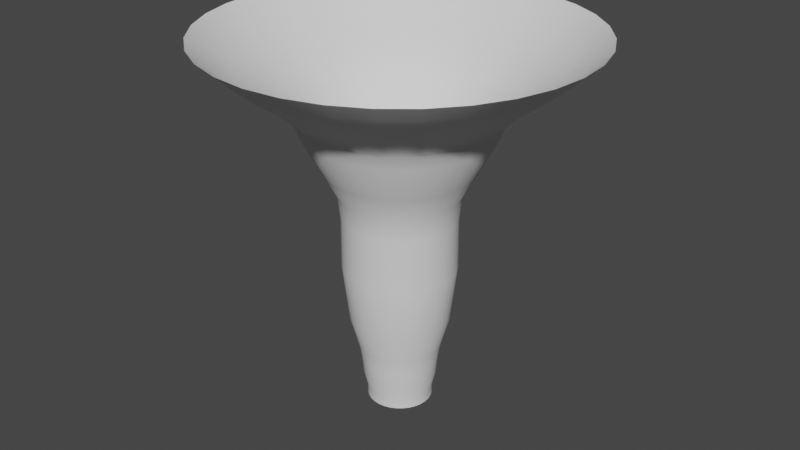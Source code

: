 # Source: ms_tornado02.blend  (saved by Blender 3.3.6; exported with 4.5.12 LTS)
import bpy
from mathutils import Matrix  # noqa: F401  (used for matrix-valued properties, if any)

bpy.ops.wm.read_factory_settings(use_empty=True)
scene = bpy.context.scene
scene.name = 'Scene'

# ---- world
world_world = bpy.data.worlds.new('World'); scene.world = world_world
world_world.use_nodes = True; world_world.node_tree.nodes.clear()
_N = world_world.node_tree.nodes; _L = world_world.node_tree.links
n0 = _N.new('ShaderNodeOutputWorld'); n0.name = 'World Output'; n0.location = (300, 300)
n1 = _N.new('ShaderNodeBackground'); n1.name = 'Background'; n1.location = (10, 300)
n1.inputs[0].default_value = (0.05088, 0.05088, 0.05088, 1.0)
_L.new(n1.outputs[0], n0.inputs[0])
n0.is_active_output = True
world_world.color = (0.05088, 0.05088, 0.05088)
world_world.use_sun_shadow = False
world_world.sun_shadow_jitter_overblur = 0.0

# ---- meshes
me_cylinder = bpy.data.meshes.new('Cylinder')
me_cylinder.from_pydata([(-2.273e-09, 0.6095, 0.0), (-1.759e-08, 3.464, 7.031), (0.1189, 0.5978, 0.0), (0.6757, 3.397, 7.031), (0.2333, 0.5631, 0.0), (1.326, 3.2, 7.031), (0.3386, 0.5068, 0.0), (1.924, 2.88, 7.031), (0.431, 0.431, 0.0), (2.449, 2.449, 7.031), (0.5068, 0.3386, 0.0), (2.88, 1.924, 7.031), (0.5631, 0.2333, 0.0), (3.2, 1.326, 7.031), (0.5978, 0.1189, 0.0), (3.397, 0.6757, 7.031), (0.6095, 2.961e-08, 0.0), (3.464, -2.925e-08, 7.031), (0.5978, -0.1189, 0.0), (3.397, -0.6757, 7.031), (0.5631, -0.2333, 0.0), (3.2, -1.326, 7.031), (0.5068, -0.3386, 0.0), (2.88, -1.924, 7.031), (0.431, -0.431, 0.0), (2.449, -2.449, 7.031), (0.3386, -0.5068, 0.0), (1.924, -2.88, 7.031), (0.2333, -0.5631, 0.0), (1.326, -3.2, 7.031), (0.1189, -0.5978, 0.0), (0.6757, -3.397, 7.031), (-2.273e-09, -0.6095, 0.0), (-1.759e-08, -3.464, 7.031), (-0.1189, -0.5978, 0.0), (-0.6757, -3.397, 7.031), (-0.2333, -0.5631, 0.0), (-1.326, -3.2, 7.031), (-0.3386, -0.5068, 0.0), (-1.924, -2.88, 7.031), (-0.431, -0.431, 0.0), (-2.449, -2.449, 7.031), (-0.5068, -0.3386, 0.0), (-2.88, -1.924, 7.031), (-0.5631, -0.2333, 0.0), (-3.2, -1.326, 7.031), (-0.5978, -0.1189, 0.0), (-3.397, -0.6757, 7.031), (-0.6095, 2.961e-08, 0.0), (-3.464, -1.299e-08, 7.031), (-0.5978, 0.1189, 0.0), (-3.397, 0.6757, 7.031), (-0.5631, 0.2333, 0.0), (-3.2, 1.326, 7.031), (-0.5068, 0.3386, 0.0), (-2.88, 1.924, 7.031), (-0.431, 0.431, 0.0), (-2.449, 2.449, 7.031), (-0.3386, 0.5068, 0.0), (-1.924, 2.88, 7.031), (-0.2333, 0.5631, 0.0), (-1.326, 3.2, 7.031), (-0.1189, 0.5978, 0.0), (-0.6757, 3.397, 7.031), (1.048e-08, 1.046, 3.711), (0.2042, 1.026, 3.711), (0.4005, 0.9668, 3.711), (0.5814, 0.8701, 3.711), (0.74, 0.74, 3.711), (0.8701, 0.5814, 3.711), (0.9668, 0.4005, 3.711), (1.026, 0.2042, 3.711), (1.046, 6.584e-09, 3.711), (1.026, -0.2042, 3.711), (0.9668, -0.4005, 3.711), (0.8701, -0.5814, 3.711), (0.74, -0.74, 3.711), (0.5814, -0.8701, 3.711), (0.4005, -0.9668, 3.711), (0.2042, -1.026, 3.711), (1.048e-08, -1.046, 3.711), (-0.2042, -1.026, 3.711), (-0.4005, -0.9668, 3.711), (-0.5814, -0.8701, 3.711), (-0.74, -0.74, 3.711), (-0.8701, -0.5814, 3.711), (-0.9668, -0.4005, 3.711), (-1.026, -0.2042, 3.711), (-1.046, 6.584e-09, 3.711), (-1.026, 0.2042, 3.711), (-0.9668, 0.4005, 3.711), (-0.8701, 0.5814, 3.711), (-0.74, 0.74, 3.711), (-0.5814, 0.8701, 3.711), (-0.4005, 0.9668, 3.711), (-0.2042, 1.026, 3.711), (-4.949e-09, 2.094, 5.895), (0.4086, 2.054, 5.895), (0.8015, 1.935, 5.895), (1.164, 1.741, 5.895), (1.481, 1.481, 5.895), (1.741, 1.164, 5.895), (1.935, 0.8015, 5.895), (2.054, 0.4086, 5.895), (2.094, -1.041e-08, 5.895), (2.054, -0.4086, 5.895), (1.935, -0.8015, 5.895), (1.741, -1.164, 5.895), (1.481, -1.481, 5.895), (1.164, -1.741, 5.895), (0.8015, -1.935, 5.895), (0.4086, -2.054, 5.895), (-4.949e-09, -2.094, 5.895), (-0.4086, -2.054, 5.895), (-0.8015, -1.935, 5.895), (-1.164, -1.741, 5.895), (-1.481, -1.481, 5.895), (-1.741, -1.164, 5.895), (-1.935, -0.8015, 5.895), (-2.054, -0.4086, 5.895), (-2.094, -3.538e-09, 5.895), (-2.054, 0.4086, 5.895), (-1.935, 0.8015, 5.895), (-1.741, 1.164, 5.895), (-1.481, 1.481, 5.895), (-1.164, 1.741, 5.895), (-0.8015, 1.935, 5.895), (-0.4086, 2.054, 5.895), (-2.805e-09, 2.749, 6.409), (0.5364, 2.696, 6.409), (1.052, 2.54, 6.409), (1.527, 2.286, 6.409), (1.944, 1.944, 6.409), (2.286, 1.527, 6.409), (2.54, 1.052, 6.409), (2.696, 0.5364, 6.409), (2.749, -5.009e-08, 6.409), (2.696, -0.5364, 6.409), (2.54, -1.052, 6.409), (2.286, -1.527, 6.409), (1.944, -1.944, 6.409), (1.527, -2.286, 6.409), (1.052, -2.54, 6.409), (0.5364, -2.696, 6.409), (-2.805e-09, -2.749, 6.409), (-0.5364, -2.696, 6.409), (-1.052, -2.54, 6.409), (-1.527, -2.286, 6.409), (-1.944, -1.944, 6.409), (-2.286, -1.527, 6.409), (-2.54, -1.052, 6.409), (-2.696, -0.5364, 6.409), (-2.749, -9.113e-09, 6.409), (-2.696, 0.5364, 6.409), (-2.54, 1.052, 6.409), (-2.286, 1.527, 6.409), (-1.944, 1.944, 6.409), (-1.527, 2.286, 6.409), (-1.052, 2.54, 6.409), (-0.5364, 2.696, 6.409), (0.2642, 1.328, 4.641), (0.5183, 1.251, 4.641), (0.7525, 1.126, 4.641), (0.9578, 0.9578, 4.641), (1.126, 0.7525, 4.641), (1.251, 0.5183, 4.641), (1.328, 0.2642, 4.641), (1.354, -2.287e-09, 4.641), (1.328, -0.2642, 4.641), (1.251, -0.5183, 4.641), (1.126, -0.7525, 4.641), (0.9578, -0.9578, 4.641), (0.7525, -1.126, 4.641), (0.5183, -1.251, 4.641), (0.2642, -1.328, 4.641), (-8.753e-09, -1.354, 4.641), (-0.2642, -1.328, 4.641), (-0.5183, -1.251, 4.641), (-0.7525, -1.126, 4.641), (-0.9578, -0.9578, 4.641), (-1.126, -0.7525, 4.641), (-1.251, -0.5183, 4.641), (-1.328, -0.2642, 4.641), (-1.354, -2.287e-09, 4.641), (-1.328, 0.2642, 4.641), (-1.251, 0.5183, 4.641), (-1.126, 0.7525, 4.641), (-0.9578, 0.9578, 4.641), (-0.7525, 1.126, 4.641), (-0.5183, 1.251, 4.641), (-0.2642, 1.328, 4.641), (-8.753e-09, 1.354, 4.641), (-7.836e-09, 1.722, 5.348), (0.3359, 1.689, 5.348), (0.6589, 1.591, 5.348), (0.9565, 1.432, 5.348), (1.217, 1.217, 5.348), (1.432, 0.9565, 5.348), (1.591, 0.6589, 5.348), (1.689, 0.3359, 5.348), (1.722, -5.89e-09, 5.348), (1.689, -0.3359, 5.348), (1.591, -0.6589, 5.348), (1.432, -0.9565, 5.348), (1.217, -1.217, 5.348), (0.9565, -1.432, 5.348), (0.6589, -1.591, 5.348), (0.3359, -1.689, 5.348), (-7.836e-09, -1.722, 5.348), (-0.3359, -1.689, 5.348), (-0.6589, -1.591, 5.348), (-0.9565, -1.432, 5.348), (-1.217, -1.217, 5.348), (-1.432, -0.9565, 5.348), (-1.591, -0.6589, 5.348), (-1.689, -0.3359, 5.348), (-1.722, -5.89e-09, 5.348), (-1.689, 0.3359, 5.348), (-1.591, 0.6589, 5.348), (-1.432, 0.9565, 5.348), (-1.217, 1.217, 5.348), (-0.9565, 1.432, 5.348), (-0.6589, 1.591, 5.348), (-0.3359, 1.689, 5.348), (0.1337, 0.672, 0.5097), (0.2622, 0.633, 0.5097), (0.3806, 0.5697, 0.5097), (0.4845, 0.4845, 0.5097), (0.5697, 0.3806, 0.5097), (0.633, 0.2622, 0.5097), (0.672, 0.1337, 0.5097), (0.6851, 1.072e-08, 0.5097), (0.672, -0.1337, 0.5097), (0.633, -0.2622, 0.5097), (0.5697, -0.3806, 0.5097), (0.4845, -0.4845, 0.5097), (0.3806, -0.5697, 0.5097), (0.2622, -0.633, 0.5097), (0.1337, -0.672, 0.5097), (-3.434e-09, -0.6851, 0.5097), (-0.1337, -0.672, 0.5097), (-0.2622, -0.633, 0.5097), (-0.3806, -0.5697, 0.5097), (-0.4845, -0.4845, 0.5097), (-0.5697, -0.3806, 0.5097), (-0.633, -0.2622, 0.5097), (-0.672, -0.1337, 0.5097), (-0.6851, 1.072e-08, 0.5097), (-0.672, 0.1337, 0.5097), (-0.633, 0.2622, 0.5097), (-0.5697, 0.3806, 0.5097), (-0.4845, 0.4845, 0.5097), (-0.3806, 0.5697, 0.5097), (-0.2622, 0.633, 0.5097), (-0.1337, 0.672, 0.5097), (-3.434e-09, 0.6851, 0.5097), (8.175e-10, 0.9284, 1.707), (0.1811, 0.9106, 1.707), (0.3553, 0.8577, 1.707), (0.5158, 0.7719, 1.707), (0.6565, 0.6565, 1.707), (0.7719, 0.5158, 1.707), (0.8577, 0.3553, 1.707), (0.9106, 0.1811, 1.707), (0.9284, -3.836e-09, 1.707), (0.9106, -0.1811, 1.707), (0.8577, -0.3553, 1.707), (0.7719, -0.5158, 1.707), (0.6565, -0.6565, 1.707), (0.5158, -0.7719, 1.707), (0.3553, -0.8577, 1.707), (0.1811, -0.9106, 1.707), (8.175e-10, -0.9284, 1.707), (-0.1811, -0.9106, 1.707), (-0.3553, -0.8577, 1.707), (-0.5158, -0.7719, 1.707), (-0.6565, -0.6565, 1.707), (-0.7719, -0.5158, 1.707), (-0.8577, -0.3553, 1.707), (-0.9106, -0.1811, 1.707), (-0.9284, -3.836e-09, 1.707), (-0.9106, 0.1811, 1.707), (-0.8577, 0.3553, 1.707), (-0.7719, 0.5158, 1.707), (-0.6565, 0.6565, 1.707), (-0.5158, 0.7719, 1.707), (-0.3553, 0.8577, 1.707), (-0.1811, 0.9106, 1.707), (0.1492, 0.7501, 1.112), (0.2927, 0.7066, 1.112), (0.4249, 0.6359, 1.112), (0.5408, 0.5408, 1.112), (0.6359, 0.4249, 1.112), (0.7066, 0.2927, 1.112), (0.7501, 0.1492, 1.112), (0.7648, -1.901e-09, 1.112), (0.7501, -0.1492, 1.112), (0.7066, -0.2927, 1.112), (0.6359, -0.4249, 1.112), (0.5408, -0.5408, 1.112), (0.4249, -0.6359, 1.112), (0.2927, -0.7066, 1.112), (0.1492, -0.7501, 1.112), (-1.212e-09, -0.7648, 1.112), (-0.1492, -0.7501, 1.112), (-0.2927, -0.7066, 1.112), (-0.4249, -0.6359, 1.112), (-0.5408, -0.5408, 1.112), (-0.6359, -0.4249, 1.112), (-0.7066, -0.2927, 1.112), (-0.7501, -0.1492, 1.112), (-0.7648, -1.901e-09, 1.112), (-0.7501, 0.1492, 1.112), (-0.7066, 0.2927, 1.112), (-0.6359, 0.4249, 1.112), (-0.5408, 0.5408, 1.112), (-0.4249, 0.6359, 1.112), (-0.2927, 0.7066, 1.112), (-0.1492, 0.7501, 1.112), (-1.212e-09, 0.7648, 1.112), (1.011e-08, 1.046, 2.729), (0.2041, 1.026, 2.729), (0.4004, 0.9666, 2.729), (0.5812, 0.8699, 2.729), (0.7398, 0.7398, 2.729), (0.8699, 0.5812, 2.729), (0.9666, 0.4004, 2.729), (1.026, 0.2041, 2.729), (1.046, -6.778e-11, 2.729), (1.026, -0.2041, 2.729), (0.9666, -0.4004, 2.729), (0.8699, -0.5812, 2.729), (0.7398, -0.7398, 2.729), (0.5812, -0.8699, 2.729), (0.4004, -0.9666, 2.729), (0.2041, -1.026, 2.729), (1.011e-08, -1.046, 2.729), (-0.2041, -1.026, 2.729), (-0.4004, -0.9666, 2.729), (-0.5812, -0.8699, 2.729), (-0.7398, -0.7398, 2.729), (-0.8699, -0.5812, 2.729), (-0.9666, -0.4004, 2.729), (-1.026, -0.2041, 2.729), (-1.046, -6.778e-11, 2.729), (-1.026, 0.2041, 2.729), (-0.9666, 0.4004, 2.729), (-0.8699, 0.5812, 2.729), (-0.7398, 0.7398, 2.729), (-0.5812, 0.8699, 2.729), (-0.4004, 0.9666, 2.729), (-0.2041, 1.026, 2.729), (0.119, 0.5981, 0.1906), (0.2334, 0.5634, 0.1906), (0.3388, 0.5071, 0.1906), (0.4312, 0.4312, 0.1906), (0.5071, 0.3388, 0.1906), (0.5634, 0.2334, 0.1906), (0.5981, 0.119, 0.1906), (0.6098, 2.327e-08, 0.1906), (0.5981, -0.119, 0.1906), (0.5634, -0.2334, 0.1906), (0.5071, -0.3388, 0.1906), (0.4312, -0.4312, 0.1906), (0.3388, -0.5071, 0.1906), (0.2334, -0.5634, 0.1906), (0.119, -0.5981, 0.1906), (-2.532e-09, -0.6098, 0.1906), (-0.119, -0.5981, 0.1906), (-0.2334, -0.5634, 0.1906), (-0.3388, -0.5071, 0.1906), (-0.4312, -0.4312, 0.1906), (-0.5071, -0.3388, 0.1906), (-0.5634, -0.2334, 0.1906), (-0.5981, -0.119, 0.1906), (-0.6098, 2.327e-08, 0.1906), (-0.5981, 0.119, 0.1906), (-0.5634, 0.2334, 0.1906), (-0.5071, 0.3388, 0.1906), (-0.4312, 0.4312, 0.1906), (-0.3388, 0.5071, 0.1906), (-0.2334, 0.5634, 0.1906), (-0.119, 0.5981, 0.1906), (-2.532e-09, 0.6098, 0.1906), (0.1397, 0.7024, 0.8312), (0.274, 0.6616, 0.8312), (0.3979, 0.5954, 0.8312), (0.5064, 0.5064, 0.8312), (0.5954, 0.3979, 0.8312), (0.6616, 0.274, 0.8312), (0.7024, 0.1397, 0.8312), (0.7161, 2.109e-09, 0.8312), (0.7024, -0.1397, 0.8312), (0.6616, -0.274, 0.8312), (0.5954, -0.3979, 0.8312), (0.5064, -0.5064, 0.8312), (0.3979, -0.5954, 0.8312), (0.274, -0.6616, 0.8312), (0.1397, -0.7024, 0.8312), (-4.603e-09, -0.7161, 0.8312), (-0.1397, -0.7024, 0.8312), (-0.274, -0.6616, 0.8312), (-0.3979, -0.5954, 0.8312), (-0.5064, -0.5064, 0.8312), (-0.5954, -0.3979, 0.8312), (-0.6616, -0.274, 0.8312), (-0.7024, -0.1397, 0.8312), (-0.7161, 2.109e-09, 0.8312), (-0.7024, 0.1397, 0.8312), (-0.6616, 0.274, 0.8312), (-0.5954, 0.3979, 0.8312), (-0.5064, 0.5064, 0.8312), (-0.3979, 0.5954, 0.8312), (-0.274, 0.6616, 0.8312), (-0.1397, 0.7024, 0.8312), (-4.603e-09, 0.7161, 0.8312), (0.2187, 1.099, 4.199), (0.429, 1.036, 4.199), (0.6228, 0.9321, 4.199), (0.7927, 0.7927, 4.199), (0.9321, 0.6228, 4.199), (1.036, 0.429, 4.199), (1.099, 0.2187, 4.199), (1.121, 4.739e-09, 4.199), (1.099, -0.2187, 4.199), (1.036, -0.429, 4.199), (0.9321, -0.6228, 4.199), (0.7927, -0.7927, 4.199), (0.6228, -0.9321, 4.199), (0.429, -1.036, 4.199), (0.2187, -1.099, 4.199), (5.394e-10, -1.121, 4.199), (-0.2187, -1.099, 4.199), (-0.429, -1.036, 4.199), (-0.6228, -0.9321, 4.199), (-0.7927, -0.7927, 4.199), (-0.9321, -0.6228, 4.199), (-1.036, -0.429, 4.199), (-1.099, -0.2187, 4.199), (-1.121, 4.739e-09, 4.199), (-1.099, 0.2187, 4.199), (-1.036, 0.429, 4.199), (-0.9321, 0.6228, 4.199), (-0.7927, 0.7927, 4.199), (-0.6228, 0.9321, 4.199), (-0.429, 1.036, 4.199), (-0.2187, 1.099, 4.199), (5.394e-10, 1.121, 4.199), (-6.52e-09, 1.826, 5.644), (0.3562, 1.791, 5.644), (0.6988, 1.687, 5.644), (1.014, 1.518, 5.644), (1.291, 1.291, 5.644), (1.518, 1.014, 5.644), (1.687, 0.6988, 5.644), (1.791, 0.3562, 5.644), (1.826, -7.034e-09, 5.644), (1.791, -0.3562, 5.644), (1.687, -0.6988, 5.644), (1.518, -1.014, 5.644), (1.291, -1.291, 5.644), (1.014, -1.518, 5.644), (0.6988, -1.687, 5.644), (0.3562, -1.791, 5.644), (-6.52e-09, -1.826, 5.644), (-0.3562, -1.791, 5.644), (-0.6988, -1.687, 5.644), (-1.014, -1.518, 5.644), (-1.291, -1.291, 5.644), (-1.518, -1.014, 5.644), (-1.687, -0.6988, 5.644), (-1.791, -0.3562, 5.644), (-1.826, -7.034e-09, 5.644), (-1.791, 0.3562, 5.644), (-1.687, 0.6988, 5.644), (-1.518, 1.014, 5.644), (-1.291, 1.291, 5.644), (-1.014, 1.518, 5.644), (-0.6988, 1.687, 5.644), (-0.3562, 1.791, 5.644), (0.4571, 2.298, 6.124), (0.8965, 2.164, 6.124), (1.302, 1.948, 6.124), (1.657, 1.657, 6.124), (1.948, 1.302, 6.124), (2.164, 0.8965, 6.124), (2.298, 0.4571, 6.124), (2.343, -2.912e-08, 6.124), (2.298, -0.4571, 6.124), (2.164, -0.8965, 6.124), (1.948, -1.302, 6.124), (1.657, -1.657, 6.124), (1.302, -1.948, 6.124), (0.8965, -2.164, 6.124), (0.4571, -2.298, 6.124), (-3.043e-09, -2.343, 6.124), (-0.4571, -2.298, 6.124), (-0.8965, -2.164, 6.124), (-1.302, -1.948, 6.124), (-1.657, -1.657, 6.124), (-1.948, -1.302, 6.124), (-2.164, -0.8965, 6.124), (-2.298, -0.4571, 6.124), (-2.343, -6.133e-09, 6.124), (-2.298, 0.4571, 6.124), (-2.164, 0.8965, 6.124), (-1.948, 1.302, 6.124), (-1.657, 1.657, 6.124), (-1.302, 1.948, 6.124), (-0.8965, 2.164, 6.124), (-0.4571, 2.298, 6.124), (-3.043e-09, 2.343, 6.124), (-8.069e-09, 3.131, 6.726), (0.6109, 3.071, 6.726), (1.198, 2.893, 6.726), (1.74, 2.603, 6.726), (2.214, 2.214, 6.726), (2.603, 1.74, 6.726), (2.893, 1.198, 6.726), (3.071, 0.6109, 6.726), (3.131, -5.325e-08, 6.726), (3.071, -0.6109, 6.726), (2.893, -1.198, 6.726), (2.603, -1.74, 6.726), (2.214, -2.214, 6.726), (1.74, -2.603, 6.726), (1.198, -2.893, 6.726), (0.6109, -3.071, 6.726), (-8.069e-09, -3.131, 6.726), (-0.6109, -3.071, 6.726), (-1.198, -2.893, 6.726), (-1.74, -2.603, 6.726), (-2.214, -2.214, 6.726), (-2.603, -1.74, 6.726), (-2.893, -1.198, 6.726), (-3.071, -0.6109, 6.726), (-3.131, -1.068e-08, 6.726), (-3.071, 0.6109, 6.726), (-2.893, 1.198, 6.726), (-2.603, 1.74, 6.726), (-2.214, 2.214, 6.726), (-1.74, 2.603, 6.726), (-1.198, 2.893, 6.726), (-0.6109, 3.071, 6.726)], [], [(512, 1, 3, 513), (513, 3, 5, 514), (514, 5, 7, 515), (515, 7, 9, 516), (516, 9, 11, 517), (517, 11, 13, 518), (518, 13, 15, 519), (519, 15, 17, 520), (520, 17, 19, 521), (521, 19, 21, 522), (522, 21, 23, 523), (523, 23, 25, 524), (524, 25, 27, 525), (525, 27, 29, 526), (526, 29, 31, 527), (527, 31, 33, 528), (528, 33, 35, 529), (529, 35, 37, 530), (530, 37, 39, 531), (531, 39, 41, 532), (532, 41, 43, 533), (533, 43, 45, 534), (534, 45, 47, 535), (535, 47, 49, 536), (536, 49, 51, 537), (537, 51, 53, 538), (538, 53, 55, 539), (539, 55, 57, 540), (540, 57, 59, 541), (541, 59, 61, 542), (542, 61, 63, 543), (543, 63, 1, 512), (351, 95, 64, 320), (350, 94, 95, 351), (349, 93, 94, 350), (348, 92, 93, 349), (347, 91, 92, 348), (346, 90, 91, 347), (345, 89, 90, 346), (344, 88, 89, 345), (343, 87, 88, 344), (342, 86, 87, 343), (341, 85, 86, 342), (340, 84, 85, 341), (339, 83, 84, 340), (338, 82, 83, 339), (337, 81, 82, 338), (336, 80, 81, 337), (335, 79, 80, 336), (334, 78, 79, 335), (333, 77, 78, 334), (332, 76, 77, 333), (331, 75, 76, 332), (330, 74, 75, 331), (329, 73, 74, 330), (328, 72, 73, 329), (327, 71, 72, 328), (326, 70, 71, 327), (325, 69, 70, 326), (324, 68, 69, 325), (323, 67, 68, 324), (322, 66, 67, 323), (321, 65, 66, 322), (320, 64, 65, 321), (479, 127, 96, 448), (478, 126, 127, 479), (477, 125, 126, 478), (476, 124, 125, 477), (475, 123, 124, 476), (474, 122, 123, 475), (473, 121, 122, 474), (472, 120, 121, 473), (471, 119, 120, 472), (470, 118, 119, 471), (469, 117, 118, 470), (468, 116, 117, 469), (467, 115, 116, 468), (466, 114, 115, 467), (465, 113, 114, 466), (464, 112, 113, 465), (463, 111, 112, 464), (462, 110, 111, 463), (461, 109, 110, 462), (460, 108, 109, 461), (459, 107, 108, 460), (458, 106, 107, 459), (457, 105, 106, 458), (456, 104, 105, 457), (455, 103, 104, 456), (454, 102, 103, 455), (453, 101, 102, 454), (452, 100, 101, 453), (451, 99, 100, 452), (450, 98, 99, 451), (449, 97, 98, 450), (448, 96, 97, 449), (510, 159, 128, 511), (509, 158, 159, 510), (508, 157, 158, 509), (507, 156, 157, 508), (506, 155, 156, 507), (505, 154, 155, 506), (504, 153, 154, 505), (503, 152, 153, 504), (502, 151, 152, 503), (501, 150, 151, 502), (500, 149, 150, 501), (499, 148, 149, 500), (498, 147, 148, 499), (497, 146, 147, 498), (496, 145, 146, 497), (495, 144, 145, 496), (494, 143, 144, 495), (493, 142, 143, 494), (492, 141, 142, 493), (491, 140, 141, 492), (490, 139, 140, 491), (489, 138, 139, 490), (488, 137, 138, 489), (487, 136, 137, 488), (486, 135, 136, 487), (485, 134, 135, 486), (484, 133, 134, 485), (483, 132, 133, 484), (482, 131, 132, 483), (481, 130, 131, 482), (480, 129, 130, 481), (511, 128, 129, 480), (447, 191, 160, 416), (416, 160, 161, 417), (417, 161, 162, 418), (418, 162, 163, 419), (419, 163, 164, 420), (420, 164, 165, 421), (421, 165, 166, 422), (422, 166, 167, 423), (423, 167, 168, 424), (424, 168, 169, 425), (425, 169, 170, 426), (426, 170, 171, 427), (427, 171, 172, 428), (428, 172, 173, 429), (429, 173, 174, 430), (430, 174, 175, 431), (431, 175, 176, 432), (432, 176, 177, 433), (433, 177, 178, 434), (434, 178, 179, 435), (435, 179, 180, 436), (436, 180, 181, 437), (437, 181, 182, 438), (438, 182, 183, 439), (439, 183, 184, 440), (440, 184, 185, 441), (441, 185, 186, 442), (442, 186, 187, 443), (443, 187, 188, 444), (444, 188, 189, 445), (445, 189, 190, 446), (446, 190, 191, 447), (191, 192, 193, 160), (160, 193, 194, 161), (161, 194, 195, 162), (162, 195, 196, 163), (163, 196, 197, 164), (164, 197, 198, 165), (165, 198, 199, 166), (166, 199, 200, 167), (167, 200, 201, 168), (168, 201, 202, 169), (169, 202, 203, 170), (170, 203, 204, 171), (171, 204, 205, 172), (172, 205, 206, 173), (173, 206, 207, 174), (174, 207, 208, 175), (175, 208, 209, 176), (176, 209, 210, 177), (177, 210, 211, 178), (178, 211, 212, 179), (179, 212, 213, 180), (180, 213, 214, 181), (181, 214, 215, 182), (182, 215, 216, 183), (183, 216, 217, 184), (184, 217, 218, 185), (185, 218, 219, 186), (186, 219, 220, 187), (187, 220, 221, 188), (188, 221, 222, 189), (189, 222, 223, 190), (190, 223, 192, 191), (383, 255, 224, 352), (352, 224, 225, 353), (353, 225, 226, 354), (354, 226, 227, 355), (355, 227, 228, 356), (356, 228, 229, 357), (357, 229, 230, 358), (358, 230, 231, 359), (359, 231, 232, 360), (360, 232, 233, 361), (361, 233, 234, 362), (362, 234, 235, 363), (363, 235, 236, 364), (364, 236, 237, 365), (365, 237, 238, 366), (366, 238, 239, 367), (367, 239, 240, 368), (368, 240, 241, 369), (369, 241, 242, 370), (370, 242, 243, 371), (371, 243, 244, 372), (372, 244, 245, 373), (373, 245, 246, 374), (374, 246, 247, 375), (375, 247, 248, 376), (376, 248, 249, 377), (377, 249, 250, 378), (378, 250, 251, 379), (379, 251, 252, 380), (380, 252, 253, 381), (381, 253, 254, 382), (382, 254, 255, 383), (319, 256, 257, 288), (288, 257, 258, 289), (289, 258, 259, 290), (290, 259, 260, 291), (291, 260, 261, 292), (292, 261, 262, 293), (293, 262, 263, 294), (294, 263, 264, 295), (295, 264, 265, 296), (296, 265, 266, 297), (297, 266, 267, 298), (298, 267, 268, 299), (299, 268, 269, 300), (300, 269, 270, 301), (301, 270, 271, 302), (302, 271, 272, 303), (303, 272, 273, 304), (304, 273, 274, 305), (305, 274, 275, 306), (306, 275, 276, 307), (307, 276, 277, 308), (308, 277, 278, 309), (309, 278, 279, 310), (310, 279, 280, 311), (311, 280, 281, 312), (312, 281, 282, 313), (313, 282, 283, 314), (314, 283, 284, 315), (315, 284, 285, 316), (316, 285, 286, 317), (317, 286, 287, 318), (318, 287, 256, 319), (414, 318, 319, 415), (413, 317, 318, 414), (412, 316, 317, 413), (411, 315, 316, 412), (410, 314, 315, 411), (409, 313, 314, 410), (408, 312, 313, 409), (407, 311, 312, 408), (406, 310, 311, 407), (405, 309, 310, 406), (404, 308, 309, 405), (403, 307, 308, 404), (402, 306, 307, 403), (401, 305, 306, 402), (400, 304, 305, 401), (399, 303, 304, 400), (398, 302, 303, 399), (397, 301, 302, 398), (396, 300, 301, 397), (395, 299, 300, 396), (394, 298, 299, 395), (393, 297, 298, 394), (392, 296, 297, 393), (391, 295, 296, 392), (390, 294, 295, 391), (389, 293, 294, 390), (388, 292, 293, 389), (387, 291, 292, 388), (386, 290, 291, 387), (385, 289, 290, 386), (384, 288, 289, 385), (415, 319, 288, 384), (256, 320, 321, 257), (257, 321, 322, 258), (258, 322, 323, 259), (259, 323, 324, 260), (260, 324, 325, 261), (261, 325, 326, 262), (262, 326, 327, 263), (263, 327, 328, 264), (264, 328, 329, 265), (265, 329, 330, 266), (266, 330, 331, 267), (267, 331, 332, 268), (268, 332, 333, 269), (269, 333, 334, 270), (270, 334, 335, 271), (271, 335, 336, 272), (272, 336, 337, 273), (273, 337, 338, 274), (274, 338, 339, 275), (275, 339, 340, 276), (276, 340, 341, 277), (277, 341, 342, 278), (278, 342, 343, 279), (279, 343, 344, 280), (280, 344, 345, 281), (281, 345, 346, 282), (282, 346, 347, 283), (283, 347, 348, 284), (284, 348, 349, 285), (285, 349, 350, 286), (286, 350, 351, 287), (287, 351, 320, 256), (62, 382, 383, 0), (60, 381, 382, 62), (58, 380, 381, 60), (56, 379, 380, 58), (54, 378, 379, 56), (52, 377, 378, 54), (50, 376, 377, 52), (48, 375, 376, 50), (46, 374, 375, 48), (44, 373, 374, 46), (42, 372, 373, 44), (40, 371, 372, 42), (38, 370, 371, 40), (36, 369, 370, 38), (34, 368, 369, 36), (32, 367, 368, 34), (30, 366, 367, 32), (28, 365, 366, 30), (26, 364, 365, 28), (24, 363, 364, 26), (22, 362, 363, 24), (20, 361, 362, 22), (18, 360, 361, 20), (16, 359, 360, 18), (14, 358, 359, 16), (12, 357, 358, 14), (10, 356, 357, 12), (8, 355, 356, 10), (6, 354, 355, 8), (4, 353, 354, 6), (2, 352, 353, 4), (0, 383, 352, 2), (255, 415, 384, 224), (224, 384, 385, 225), (225, 385, 386, 226), (226, 386, 387, 227), (227, 387, 388, 228), (228, 388, 389, 229), (229, 389, 390, 230), (230, 390, 391, 231), (231, 391, 392, 232), (232, 392, 393, 233), (233, 393, 394, 234), (234, 394, 395, 235), (235, 395, 396, 236), (236, 396, 397, 237), (237, 397, 398, 238), (238, 398, 399, 239), (239, 399, 400, 240), (240, 400, 401, 241), (241, 401, 402, 242), (242, 402, 403, 243), (243, 403, 404, 244), (244, 404, 405, 245), (245, 405, 406, 246), (246, 406, 407, 247), (247, 407, 408, 248), (248, 408, 409, 249), (249, 409, 410, 250), (250, 410, 411, 251), (251, 411, 412, 252), (252, 412, 413, 253), (253, 413, 414, 254), (254, 414, 415, 255), (95, 446, 447, 64), (94, 445, 446, 95), (93, 444, 445, 94), (92, 443, 444, 93), (91, 442, 443, 92), (90, 441, 442, 91), (89, 440, 441, 90), (88, 439, 440, 89), (87, 438, 439, 88), (86, 437, 438, 87), (85, 436, 437, 86), (84, 435, 436, 85), (83, 434, 435, 84), (82, 433, 434, 83), (81, 432, 433, 82), (80, 431, 432, 81), (79, 430, 431, 80), (78, 429, 430, 79), (77, 428, 429, 78), (76, 427, 428, 77), (75, 426, 427, 76), (74, 425, 426, 75), (73, 424, 425, 74), (72, 423, 424, 73), (71, 422, 423, 72), (70, 421, 422, 71), (69, 420, 421, 70), (68, 419, 420, 69), (67, 418, 419, 68), (66, 417, 418, 67), (65, 416, 417, 66), (64, 447, 416, 65), (192, 448, 449, 193), (193, 449, 450, 194), (194, 450, 451, 195), (195, 451, 452, 196), (196, 452, 453, 197), (197, 453, 454, 198), (198, 454, 455, 199), (199, 455, 456, 200), (200, 456, 457, 201), (201, 457, 458, 202), (202, 458, 459, 203), (203, 459, 460, 204), (204, 460, 461, 205), (205, 461, 462, 206), (206, 462, 463, 207), (207, 463, 464, 208), (208, 464, 465, 209), (209, 465, 466, 210), (210, 466, 467, 211), (211, 467, 468, 212), (212, 468, 469, 213), (213, 469, 470, 214), (214, 470, 471, 215), (215, 471, 472, 216), (216, 472, 473, 217), (217, 473, 474, 218), (218, 474, 475, 219), (219, 475, 476, 220), (220, 476, 477, 221), (221, 477, 478, 222), (222, 478, 479, 223), (223, 479, 448, 192), (96, 511, 480, 97), (97, 480, 481, 98), (98, 481, 482, 99), (99, 482, 483, 100), (100, 483, 484, 101), (101, 484, 485, 102), (102, 485, 486, 103), (103, 486, 487, 104), (104, 487, 488, 105), (105, 488, 489, 106), (106, 489, 490, 107), (107, 490, 491, 108), (108, 491, 492, 109), (109, 492, 493, 110), (110, 493, 494, 111), (111, 494, 495, 112), (112, 495, 496, 113), (113, 496, 497, 114), (114, 497, 498, 115), (115, 498, 499, 116), (116, 499, 500, 117), (117, 500, 501, 118), (118, 501, 502, 119), (119, 502, 503, 120), (120, 503, 504, 121), (121, 504, 505, 122), (122, 505, 506, 123), (123, 506, 507, 124), (124, 507, 508, 125), (125, 508, 509, 126), (126, 509, 510, 127), (127, 510, 511, 96), (159, 543, 512, 128), (158, 542, 543, 159), (157, 541, 542, 158), (156, 540, 541, 157), (155, 539, 540, 156), (154, 538, 539, 155), (153, 537, 538, 154), (152, 536, 537, 153), (151, 535, 536, 152), (150, 534, 535, 151), (149, 533, 534, 150), (148, 532, 533, 149), (147, 531, 532, 148), (146, 530, 531, 147), (145, 529, 530, 146), (144, 528, 529, 145), (143, 527, 528, 144), (142, 526, 527, 143), (141, 525, 526, 142), (140, 524, 525, 141), (139, 523, 524, 140), (138, 522, 523, 139), (137, 521, 522, 138), (136, 520, 521, 137), (135, 519, 520, 136), (134, 518, 519, 135), (133, 517, 518, 134), (132, 516, 517, 133), (131, 515, 516, 132), (130, 514, 515, 131), (129, 513, 514, 130), (128, 512, 513, 129)])
me_cylinder.polygons.foreach_set('use_smooth', [True] * 512)
_uv = me_cylinder.uv_layers.new(name='UVMap')
_uv.uv.foreach_set('vector', [0.09702, 0.9628, 0.07747, 1.0, 0.04622, 1.0, 0.06577, 0.9628, 0.06577, 0.9628, 0.04622, 1.0, 0.01497, 1.0, 0.03452, 0.9628, 0.03452, 0.9628, 0.01497, 1.0, -0.01628, 1.0, 0.00327, 0.9628, 0.00327, 0.9628, -0.01628, 1.0, -0.04753, 1.0, -0.02798, 0.9628, -0.02798, 0.9628, -0.04753, 1.0, -0.07878, 1.0, -0.05923, 0.9628, -0.05923, 0.9628, -0.07878, 1.0, -0.11, 1.0, -0.09048, 0.9628, -0.09048, 0.9628, -0.11, 1.0, -0.1413, 1.0, -0.1217, 0.9628, -0.1217, 0.9628, -0.1413, 1.0, -0.1725, 1.0, -0.153, 0.9628, -0.153, 0.9628, -0.1725, 1.0, -0.2038, 1.0, -0.1842, 0.9628, -0.1842, 0.9628, -0.2038, 1.0, -0.235, 1.0, -0.2155, 0.9628, -0.2155, 0.9628, -0.235, 1.0, -0.2663, 1.0, -0.2467, 0.9628, -0.2467, 0.9628, -0.2663, 1.0, -0.2975, 1.0, -0.278, 0.9628, -0.278, 0.9628, -0.2975, 1.0, -0.3288, 1.0, -0.3092, 0.9628, -0.3092, 0.9628, -0.3288, 1.0, -0.36, 1.0, -0.3405, 0.9628, -0.3405, 0.9628, -0.36, 1.0, -0.3913, 1.0, -0.3717, 0.9628, -0.3717, 0.9628, -0.3913, 1.0, -0.4225, 1.0, -0.403, 0.9628, -0.403, 0.9628, -0.4225, 1.0, -0.4538, 1.0, -0.4342, 0.9628, -0.4342, 0.9628, -0.4538, 1.0, -0.485, 1.0, -0.4655, 0.9628, -0.4655, 0.9628, -0.485, 1.0, -0.5163, 1.0, -0.4967, 0.9628, -0.4967, 0.9628, -0.5163, 1.0, -0.5475, 1.0, -0.528, 0.9628, -0.528, 0.9628, -0.5475, 1.0, -0.5788, 1.0, -0.5592, 0.9628, -0.5592, 0.9628, -0.5788, 1.0, -0.61, 1.0, -0.5905, 0.9628, -0.5905, 0.9628, -0.61, 1.0, -0.6413, 1.0, -0.6217, 0.9628, -0.6217, 0.9628, -0.6413, 1.0, -0.6725, 1.0, -0.653, 0.9628, -0.653, 0.9628, -0.6725, 1.0, -0.7038, 1.0, -0.6842, 0.9628, -0.6842, 0.9628, -0.7038, 1.0, -0.735, 1.0, -0.7155, 0.9628, -0.7155, 0.9628, -0.735, 1.0, -0.7663, 1.0, -0.7467, 0.9628, -0.7467, 0.9628, -0.7663, 1.0, -0.7975, 1.0, -0.778, 0.9628, -0.778, 0.9628, -0.7975, 1.0, -0.8288, 1.0, -0.8092, 0.9628, -0.8092, 0.9628, -0.8288, 1.0, -0.86, 1.0, -0.8405, 0.9628, -0.8405, 0.9628, -0.86, 1.0, -0.8913, 1.0, -0.8717, 0.9628, -0.8717, 0.9628, -0.8913, 1.0, -0.9225, 1.0, -0.903, 0.9628, -0.3377, 0.3894, -0.4251, 0.5, -0.4564, 0.5, -0.3678, 0.3894, -0.3065, 0.3894, -0.3939, 0.5, -0.4251, 0.5, -0.3377, 0.3894, -0.2752, 0.3894, -0.3626, 0.5, -0.3939, 0.5, -0.3065, 0.3894, -0.244, 0.3894, -0.3314, 0.5, -0.3626, 0.5, -0.2752, 0.3894, -0.2127, 0.3894, -0.3001, 0.5, -0.3314, 0.5, -0.244, 0.3894, -0.1815, 0.3894, -0.2689, 0.5, -0.3001, 0.5, -0.2127, 0.3894, -0.1502, 0.3894, -0.2376, 0.5, -0.2689, 0.5, -0.1815, 0.3894, -0.119, 0.3894, -0.2064, 0.5, -0.2376, 0.5, -0.1502, 0.3894, -0.0877, 0.3894, -0.1751, 0.5, -0.2064, 0.5, -0.119, 0.3894, -0.05645, 0.3894, -0.1439, 0.5, -0.1751, 0.5, -0.0877, 0.3894, -0.0252, 0.3894, -0.1126, 0.5, -0.1439, 0.5, -0.05645, 0.3894, 0.006046, 0.3894, -0.08139, 0.5, -0.1126, 0.5, -0.0252, 0.3894, 0.0373, 0.3894, -0.05014, 0.5, -0.08139, 0.5, 0.006046, 0.3894, 0.06855, 0.3894, -0.01889, 0.5, -0.05014, 0.5, 0.0373, 0.3894, 0.0998, 0.3894, 0.01236, 0.5, -0.01889, 0.5, 0.06855, 0.3894, 0.131, 0.3894, 0.04361, 0.5, 0.01236, 0.5, 0.0998, 0.3894, 0.1623, 0.3894, 0.07486, 0.5, 0.04361, 0.5, 0.131, 0.3894, 0.1935, 0.3894, 0.1061, 0.5, 0.07486, 0.5, 0.1623, 0.3894, 0.2248, 0.3894, 0.1374, 0.5, 0.1061, 0.5, 0.1935, 0.3894, 0.256, 0.3894, 0.1686, 0.5, 0.1374, 0.5, 0.2248, 0.3894, 0.2873, 0.3894, 0.1999, 0.5, 0.1686, 0.5, 0.256, 0.3894, 0.3185, 0.3894, 0.2311, 0.5, 0.1999, 0.5, 0.2873, 0.3894, 0.3498, 0.3894, 0.2624, 0.5, 0.2311, 0.5, 0.3185, 0.3894, 0.381, 0.3894, 0.2936, 0.5, 0.2624, 0.5, 0.3498, 0.3894, 0.4123, 0.3894, 0.3249, 0.5, 0.2936, 0.5, 0.381, 0.3894, 0.4435, 0.3894, 0.3561, 0.5, 0.3249, 0.5, 0.4123, 0.3894, 0.4748, 0.3894, 0.3874, 0.5, 0.3561, 0.5, 0.4435, 0.3894, 0.506, 0.3894, 0.4186, 0.5, 0.3874, 0.5, 0.4748, 0.3894, 0.5373, 0.3894, 0.4499, 0.5, 0.4186, 0.5, 0.506, 0.3894, 0.5685, 0.3894, 0.4811, 0.5, 0.4499, 0.5, 0.5373, 0.3894, 0.5998, 0.3894, 0.5124, 0.5, 0.4811, 0.5, 0.5685, 0.3894, 0.6299, 0.3894, 0.5436, 0.5, 0.5124, 0.5, 0.5998, 0.3894, -0.7748, 0.8042, -0.7937, 0.8511, -0.825, 0.8511, -0.805, 0.8042, -0.7436, 0.8042, -0.7625, 0.8511, -0.7937, 0.8511, -0.7748, 0.8042, -0.7123, 0.8042, -0.7312, 0.8511, -0.7625, 0.8511, -0.7436, 0.8042, -0.6811, 0.8042, -0.7, 0.8511, -0.7312, 0.8511, -0.7123, 0.8042, -0.6498, 0.8042, -0.6687, 0.8511, -0.7, 0.8511, -0.6811, 0.8042, -0.6186, 0.8042, -0.6375, 0.8511, -0.6687, 0.8511, -0.6498, 0.8042, -0.5873, 0.8042, -0.6062, 0.8511, -0.6375, 0.8511, -0.6186, 0.8042, -0.5561, 0.8042, -0.575, 0.8511, -0.6062, 0.8511, -0.5873, 0.8042, -0.5248, 0.8042, -0.5437, 0.8511, -0.575, 0.8511, -0.5561, 0.8042, -0.4936, 0.8042, -0.5125, 0.8511, -0.5437, 0.8511, -0.5248, 0.8042, -0.4623, 0.8042, -0.4812, 0.8511, -0.5125, 0.8511, -0.4936, 0.8042, -0.4311, 0.8042, -0.45, 0.8511, -0.4812, 0.8511, -0.4623, 0.8042, -0.3998, 0.8042, -0.4187, 0.8511, -0.45, 0.8511, -0.4311, 0.8042, -0.3686, 0.8042, -0.3875, 0.8511, -0.4187, 0.8511, -0.3998, 0.8042, -0.3373, 0.8042, -0.3562, 0.8511, -0.3875, 0.8511, -0.3686, 0.8042, -0.3061, 0.8042, -0.325, 0.8511, -0.3562, 0.8511, -0.3373, 0.8042, -0.2748, 0.8042, -0.2937, 0.8511, -0.325, 0.8511, -0.3061, 0.8042, -0.2436, 0.8042, -0.2625, 0.8511, -0.2937, 0.8511, -0.2748, 0.8042, -0.2123, 0.8042, -0.2312, 0.8511, -0.2625, 0.8511, -0.2436, 0.8042, -0.1811, 0.8042, -0.2, 0.8511, -0.2312, 0.8511, -0.2123, 0.8042, -0.1498, 0.8042, -0.1687, 0.8511, -0.2, 0.8511, -0.1811, 0.8042, -0.1186, 0.8042, -0.1375, 0.8511, -0.1687, 0.8511, -0.1498, 0.8042, -0.08733, 0.8042, -0.1062, 0.8511, -0.1375, 0.8511, -0.1186, 0.8042, -0.05608, 0.8042, -0.07499, 0.8511, -0.1062, 0.8511, -0.08733, 0.8042, -0.02483, 0.8042, -0.04374, 0.8511, -0.07499, 0.8511, -0.05608, 0.8042, 0.00642, 0.8042, -0.01249, 0.8511, -0.04374, 0.8511, -0.02483, 0.8042, 0.03767, 0.8042, 0.01876, 0.8511, -0.01249, 0.8511, 0.00642, 0.8042, 0.06892, 0.8042, 0.05001, 0.8511, 0.01876, 0.8511, 0.03767, 0.8042, 0.1002, 0.8042, 0.08126, 0.8511, 0.05001, 0.8511, 0.06892, 0.8042, 0.1314, 0.8042, 0.1125, 0.8511, 0.08126, 0.8511, 0.1002, 0.8042, 0.1627, 0.8042, 0.1438, 0.8511, 0.1125, 0.8511, 0.1314, 0.8042, 0.1929, 0.8042, 0.175, 0.8511, 0.1438, 0.8511, 0.1627, 0.8042, -0.8302, 0.8883, -0.8591, 0.9256, -0.8903, 0.9256, -0.8614, 0.8883, -0.7989, 0.8883, -0.8278, 0.9256, -0.8591, 0.9256, -0.8302, 0.8883, -0.7677, 0.8883, -0.7966, 0.9256, -0.8278, 0.9256, -0.7989, 0.8883, -0.7364, 0.8883, -0.7653, 0.9256, -0.7966, 0.9256, -0.7677, 0.8883, -0.7052, 0.8883, -0.7341, 0.9256, -0.7653, 0.9256, -0.7364, 0.8883, -0.6739, 0.8883, -0.7028, 0.9256, -0.7341, 0.9256, -0.7052, 0.8883, -0.6427, 0.8883, -0.6716, 0.9256, -0.7028, 0.9256, -0.6739, 0.8883, -0.6114, 0.8883, -0.6403, 0.9256, -0.6716, 0.9256, -0.6427, 0.8883, -0.5802, 0.8883, -0.6091, 0.9256, -0.6403, 0.9256, -0.6114, 0.8883, -0.5489, 0.8883, -0.5778, 0.9256, -0.6091, 0.9256, -0.5802, 0.8883, -0.5177, 0.8883, -0.5466, 0.9256, -0.5778, 0.9256, -0.5489, 0.8883, -0.4864, 0.8883, -0.5153, 0.9256, -0.5466, 0.9256, -0.5177, 0.8883, -0.4552, 0.8883, -0.4841, 0.9256, -0.5153, 0.9256, -0.4864, 0.8883, -0.4239, 0.8883, -0.4528, 0.9256, -0.4841, 0.9256, -0.4552, 0.8883, -0.3927, 0.8883, -0.4216, 0.9256, -0.4528, 0.9256, -0.4239, 0.8883, -0.3614, 0.8883, -0.3903, 0.9256, -0.4216, 0.9256, -0.3927, 0.8883, -0.3302, 0.8883, -0.3591, 0.9256, -0.3903, 0.9256, -0.3614, 0.8883, -0.2989, 0.8883, -0.3278, 0.9256, -0.3591, 0.9256, -0.3302, 0.8883, -0.2677, 0.8883, -0.2966, 0.9256, -0.3278, 0.9256, -0.2989, 0.8883, -0.2364, 0.8883, -0.2653, 0.9256, -0.2966, 0.9256, -0.2677, 0.8883, -0.2052, 0.8883, -0.2341, 0.9256, -0.2653, 0.9256, -0.2364, 0.8883, -0.1739, 0.8883, -0.2028, 0.9256, -0.2341, 0.9256, -0.2052, 0.8883, -0.1427, 0.8883, -0.1716, 0.9256, -0.2028, 0.9256, -0.1739, 0.8883, -0.1114, 0.8883, -0.1403, 0.9256, -0.1716, 0.9256, -0.1427, 0.8883, -0.08018, 0.8883, -0.1091, 0.9256, -0.1403, 0.9256, -0.1114, 0.8883, -0.04893, 0.8883, -0.07781, 0.9256, -0.1091, 0.9256, -0.08018, 0.8883, -0.01767, 0.8883, -0.04656, 0.9256, -0.07781, 0.9256, -0.04893, 0.8883, 0.01358, 0.8883, -0.01531, 0.9256, -0.04656, 0.9256, -0.01767, 0.8883, 0.04483, 0.8883, 0.01594, 0.9256, -0.01531, 0.9256, 0.01358, 0.8883, 0.07607, 0.8883, 0.04719, 0.9256, 0.01594, 0.9256, 0.04483, 0.8883, 0.1073, 0.8883, 0.07844, 0.9256, 0.04719, 0.9256, 0.07607, 0.8883, 0.1386, 0.8883, 0.1097, 0.9256, 0.07844, 0.9256, 0.1073, 0.8883, 0.4902, 0.585, 0.3522, 0.6699, 0.3237, 0.6699, 0.4603, 0.585, 0.4603, 0.585, 0.3237, 0.6699, 0.2924, 0.6699, 0.4291, 0.585, 0.4291, 0.585, 0.2924, 0.6699, 0.2612, 0.6699, 0.3978, 0.585, 0.3978, 0.585, 0.2612, 0.6699, 0.2299, 0.6699, 0.3666, 0.585, 0.3666, 0.585, 0.2299, 0.6699, 0.1987, 0.6699, 0.3353, 0.585, 0.3353, 0.585, 0.1987, 0.6699, 0.1674, 0.6699, 0.3041, 0.585, 0.3041, 0.585, 0.1674, 0.6699, 0.1362, 0.6699, 0.2728, 0.585, 0.2728, 0.585, 0.1362, 0.6699, 0.1049, 0.6699, 0.2416, 0.585, 0.2416, 0.585, 0.1049, 0.6699, 0.07366, 0.6699, 0.2103, 0.585, 0.2103, 0.585, 0.07366, 0.6699, 0.04241, 0.6699, 0.1791, 0.585, 0.1791, 0.585, 0.04241, 0.6699, 0.01116, 0.6699, 0.1478, 0.585, 0.1478, 0.585, 0.01116, 0.6699, -0.02009, 0.6699, 0.1166, 0.585, 0.1166, 0.585, -0.02009, 0.6699, -0.05134, 0.6699, 0.08532, 0.585, 0.08532, 0.585, -0.05134, 0.6699, -0.08259, 0.6699, 0.05407, 0.585, 0.05407, 0.585, -0.08259, 0.6699, -0.1138, 0.6699, 0.02282, 0.585, 0.02282, 0.585, -0.1138, 0.6699, -0.1451, 0.6699, -0.008427, 0.585, -0.008427, 0.585, -0.1451, 0.6699, -0.1763, 0.6699, -0.03968, 0.585, -0.03968, 0.585, -0.1763, 0.6699, -0.2076, 0.6699, -0.07093, 0.585, -0.07093, 0.585, -0.2076, 0.6699, -0.2388, 0.6699, -0.1022, 0.585, -0.1022, 0.585, -0.2388, 0.6699, -0.2701, 0.6699, -0.1334, 0.585, -0.1334, 0.585, -0.2701, 0.6699, -0.3013, 0.6699, -0.1647, 0.585, -0.1647, 0.585, -0.3013, 0.6699, -0.3326, 0.6699, -0.1959, 0.585, -0.1959, 0.585, -0.3326, 0.6699, -0.3638, 0.6699, -0.2272, 0.585, -0.2272, 0.585, -0.3638, 0.6699, -0.3951, 0.6699, -0.2584, 0.585, -0.2584, 0.585, -0.3951, 0.6699, -0.4263, 0.6699, -0.2897, 0.585, -0.2897, 0.585, -0.4263, 0.6699, -0.4576, 0.6699, -0.3209, 0.585, -0.3209, 0.585, -0.4576, 0.6699, -0.4888, 0.6699, -0.3522, 0.585, -0.3522, 0.585, -0.4888, 0.6699, -0.5201, 0.6699, -0.3834, 0.585, -0.3834, 0.585, -0.5201, 0.6699, -0.5513, 0.6699, -0.4147, 0.585, -0.4147, 0.585, -0.5513, 0.6699, -0.5826, 0.6699, -0.4459, 0.585, -0.4459, 0.585, -0.5826, 0.6699, -0.6138, 0.6699, -0.4772, 0.585, -0.4772, 0.585, -0.6138, 0.6699, -0.6423, 0.6699, -0.5071, 0.585, 0.3522, 0.6699, 0.2655, 0.7574, 0.2364, 0.7574, 0.3237, 0.6699, 0.3237, 0.6699, 0.2364, 0.7574, 0.2051, 0.7574, 0.2924, 0.6699, 0.2924, 0.6699, 0.2051, 0.7574, 0.1739, 0.7574, 0.2612, 0.6699, 0.2612, 0.6699, 0.1739, 0.7574, 0.1426, 0.7574, 0.2299, 0.6699, 0.2299, 0.6699, 0.1426, 0.7574, 0.1114, 0.7574, 0.1987, 0.6699, 0.1987, 0.6699, 0.1114, 0.7574, 0.08014, 0.7574, 0.1674, 0.6699, 0.1674, 0.6699, 0.08014, 0.7574, 0.04889, 0.7574, 0.1362, 0.6699, 0.1362, 0.6699, 0.04889, 0.7574, 0.01764, 0.7574, 0.1049, 0.6699, 0.1049, 0.6699, 0.01764, 0.7574, -0.01361, 0.7574, 0.07366, 0.6699, 0.07366, 0.6699, -0.01361, 0.7574, -0.04486, 0.7574, 0.04241, 0.6699, 0.04241, 0.6699, -0.04486, 0.7574, -0.07611, 0.7574, 0.01116, 0.6699, 0.01116, 0.6699, -0.07611, 0.7574, -0.1074, 0.7574, -0.02009, 0.6699, -0.02009, 0.6699, -0.1074, 0.7574, -0.1386, 0.7574, -0.05134, 0.6699, -0.05134, 0.6699, -0.1386, 0.7574, -0.1699, 0.7574, -0.08259, 0.6699, -0.08259, 0.6699, -0.1699, 0.7574, -0.2011, 0.7574, -0.1138, 0.6699, -0.1138, 0.6699, -0.2011, 0.7574, -0.2324, 0.7574, -0.1451, 0.6699, -0.1451, 0.6699, -0.2324, 0.7574, -0.2636, 0.7574, -0.1763, 0.6699, -0.1763, 0.6699, -0.2636, 0.7574, -0.2949, 0.7574, -0.2076, 0.6699, -0.2076, 0.6699, -0.2949, 0.7574, -0.3261, 0.7574, -0.2388, 0.6699, -0.2388, 0.6699, -0.3261, 0.7574, -0.3574, 0.7574, -0.2701, 0.6699, -0.2701, 0.6699, -0.3574, 0.7574, -0.3886, 0.7574, -0.3013, 0.6699, -0.3013, 0.6699, -0.3886, 0.7574, -0.4199, 0.7574, -0.3326, 0.6699, -0.3326, 0.6699, -0.4199, 0.7574, -0.4511, 0.7574, -0.3638, 0.6699, -0.3638, 0.6699, -0.4511, 0.7574, -0.4824, 0.7574, -0.3951, 0.6699, -0.3951, 0.6699, -0.4824, 0.7574, -0.5136, 0.7574, -0.4263, 0.6699, -0.4263, 0.6699, -0.5136, 0.7574, -0.5449, 0.7574, -0.4576, 0.6699, -0.4576, 0.6699, -0.5449, 0.7574, -0.5761, 0.7574, -0.4888, 0.6699, -0.4888, 0.6699, -0.5761, 0.7574, -0.6074, 0.7574, -0.5201, 0.6699, -0.5201, 0.6699, -0.6074, 0.7574, -0.6386, 0.7574, -0.5513, 0.6699, -0.5513, 0.6699, -0.6386, 0.7574, -0.6699, 0.7574, -0.5826, 0.6699, -0.5826, 0.6699, -0.6699, 0.7574, -0.7011, 0.7574, -0.6138, 0.6699, -0.6138, 0.6699, -0.7011, 0.7574, -0.7302, 0.7574, -0.6423, 0.6699, 0.9377, 0.04773, 0.8788, 0.09545, 0.8476, 0.09545, 0.9065, 0.04773, 0.9065, 0.04773, 0.8476, 0.09545, 0.8163, 0.09545, 0.8752, 0.04773, 0.8752, 0.04773, 0.8163, 0.09545, 0.7851, 0.09545, 0.844, 0.04773, 0.844, 0.04773, 0.7851, 0.09545, 0.7538, 0.09545, 0.8127, 0.04773, 0.8127, 0.04773, 0.7538, 0.09545, 0.7226, 0.09545, 0.7815, 0.04773, 0.7815, 0.04773, 0.7226, 0.09545, 0.6913, 0.09545, 0.7502, 0.04773, 0.7502, 0.04773, 0.6913, 0.09545, 0.6601, 0.09545, 0.719, 0.04773, 0.719, 0.04773, 0.6601, 0.09545, 0.6288, 0.09545, 0.6877, 0.04773, 0.6877, 0.04773, 0.6288, 0.09545, 0.5976, 0.09545, 0.6565, 0.04773, 0.6565, 0.04773, 0.5976, 0.09545, 0.5663, 0.09545, 0.6252, 0.04773, 0.6252, 0.04773, 0.5663, 0.09545, 0.5351, 0.09545, 0.594, 0.04773, 0.594, 0.04773, 0.5351, 0.09545, 0.5038, 0.09545, 0.5627, 0.04773, 0.5627, 0.04773, 0.5038, 0.09545, 0.4726, 0.09545, 0.5315, 0.04773, 0.5315, 0.04773, 0.4726, 0.09545, 0.4413, 0.09545, 0.5002, 0.04773, 0.5002, 0.04773, 0.4413, 0.09545, 0.4101, 0.09545, 0.469, 0.04773, 0.469, 0.04773, 0.4101, 0.09545, 0.3788, 0.09545, 0.4377, 0.04773, 0.4377, 0.04773, 0.3788, 0.09545, 0.3476, 0.09545, 0.4065, 0.04773, 0.4065, 0.04773, 0.3476, 0.09545, 0.3163, 0.09545, 0.3752, 0.04773, 0.3752, 0.04773, 0.3163, 0.09545, 0.2851, 0.09545, 0.344, 0.04773, 0.344, 0.04773, 0.2851, 0.09545, 0.2538, 0.09545, 0.3127, 0.04773, 0.3127, 0.04773, 0.2538, 0.09545, 0.2226, 0.09545, 0.2815, 0.04773, 0.2815, 0.04773, 0.2226, 0.09545, 0.1913, 0.09545, 0.2502, 0.04773, 0.2502, 0.04773, 0.1913, 0.09545, 0.1601, 0.09545, 0.219, 0.04773, 0.219, 0.04773, 0.1601, 0.09545, 0.1288, 0.09545, 0.1877, 0.04773, 0.1877, 0.04773, 0.1288, 0.09545, 0.09755, 0.09545, 0.1565, 0.04773, 0.1565, 0.04773, 0.09755, 0.09545, 0.0663, 0.09545, 0.1252, 0.04773, 0.1252, 0.04773, 0.0663, 0.09545, 0.03505, 0.09545, 0.09398, 0.04773, 0.09398, 0.04773, 0.03505, 0.09545, 0.003801, 0.09545, 0.06273, 0.04773, 0.06273, 0.04773, 0.003801, 0.09545, -0.02745, 0.09545, 0.03148, 0.04773, 0.03148, 0.04773, -0.02745, 0.09545, -0.0587, 0.09545, 0.0002339, 0.04773, 0.0002339, 0.04773, -0.0587, 0.09545, -0.08995, 0.09545, -0.03102, 0.04773, -0.03102, 0.04773, -0.08995, 0.09545, -0.1212, 0.09545, -0.06227, 0.04773, 0.7905, 0.1919, 0.7163, 0.2803, 0.685, 0.2803, 0.7617, 0.1919, 0.7617, 0.1919, 0.685, 0.2803, 0.6538, 0.2803, 0.7305, 0.1919, 0.7305, 0.1919, 0.6538, 0.2803, 0.6225, 0.2803, 0.6992, 0.1919, 0.6992, 0.1919, 0.6225, 0.2803, 0.5913, 0.2803, 0.668, 0.1919, 0.668, 0.1919, 0.5913, 0.2803, 0.56, 0.2803, 0.6367, 0.1919, 0.6367, 0.1919, 0.56, 0.2803, 0.5288, 0.2803, 0.6055, 0.1919, 0.6055, 0.1919, 0.5288, 0.2803, 0.4975, 0.2803, 0.5742, 0.1919, 0.5742, 0.1919, 0.4975, 0.2803, 0.4663, 0.2803, 0.543, 0.1919, 0.543, 0.1919, 0.4663, 0.2803, 0.435, 0.2803, 0.5117, 0.1919, 0.5117, 0.1919, 0.435, 0.2803, 0.4038, 0.2803, 0.4805, 0.1919, 0.4805, 0.1919, 0.4038, 0.2803, 0.3725, 0.2803, 0.4492, 0.1919, 0.4492, 0.1919, 0.3725, 0.2803, 0.3413, 0.2803, 0.418, 0.1919, 0.418, 0.1919, 0.3413, 0.2803, 0.31, 0.2803, 0.3867, 0.1919, 0.3867, 0.1919, 0.31, 0.2803, 0.2788, 0.2803, 0.3555, 0.1919, 0.3555, 0.1919, 0.2788, 0.2803, 0.2475, 0.2803, 0.3242, 0.1919, 0.3242, 0.1919, 0.2475, 0.2803, 0.2163, 0.2803, 0.293, 0.1919, 0.293, 0.1919, 0.2163, 0.2803, 0.185, 0.2803, 0.2617, 0.1919, 0.2617, 0.1919, 0.185, 0.2803, 0.1538, 0.2803, 0.2305, 0.1919, 0.2305, 0.1919, 0.1538, 0.2803, 0.1225, 0.2803, 0.1992, 0.1919, 0.1992, 0.1919, 0.1225, 0.2803, 0.09129, 0.2803, 0.168, 0.1919, 0.168, 0.1919, 0.09129, 0.2803, 0.06004, 0.2803, 0.1367, 0.1919, 0.1367, 0.1919, 0.06004, 0.2803, 0.02879, 0.2803, 0.1055, 0.1919, 0.1055, 0.1919, 0.02879, 0.2803, -0.002462, 0.2803, 0.07421, 0.1919, 0.07421, 0.1919, -0.002462, 0.2803, -0.03371, 0.2803, 0.04296, 0.1919, 0.04296, 0.1919, -0.03371, 0.2803, -0.06496, 0.2803, 0.01171, 0.1919, 0.01171, 0.1919, -0.06496, 0.2803, -0.09621, 0.2803, -0.01954, 0.1919, -0.01954, 0.1919, -0.09621, 0.2803, -0.1275, 0.2803, -0.05079, 0.1919, -0.05079, 0.1919, -0.1275, 0.2803, -0.1587, 0.2803, -0.08204, 0.1919, -0.08204, 0.1919, -0.1587, 0.2803, -0.19, 0.2803, -0.1133, 0.1919, -0.1133, 0.1919, -0.19, 0.2803, -0.2212, 0.2803, -0.1445, 0.1919, -0.1445, 0.1919, -0.2212, 0.2803, -0.2525, 0.2803, -0.1758, 0.1919, -0.1758, 0.1919, -0.2525, 0.2803, -0.2837, 0.2803, -0.2045, 0.1919, -0.1378, 0.1437, -0.1758, 0.1919, -0.2045, 0.1919, -0.1678, 0.1437, -0.1066, 0.1437, -0.1445, 0.1919, -0.1758, 0.1919, -0.1378, 0.1437, -0.07531, 0.1437, -0.1133, 0.1919, -0.1445, 0.1919, -0.1066, 0.1437, -0.04406, 0.1437, -0.08204, 0.1919, -0.1133, 0.1919, -0.07531, 0.1437, -0.01281, 0.1437, -0.05079, 0.1919, -0.08204, 0.1919, -0.04406, 0.1437, 0.01844, 0.1437, -0.01954, 0.1919, -0.05079, 0.1919, -0.01281, 0.1437, 0.04969, 0.1437, 0.01171, 0.1919, -0.01954, 0.1919, 0.01844, 0.1437, 0.08094, 0.1437, 0.04296, 0.1919, 0.01171, 0.1919, 0.04969, 0.1437, 0.1122, 0.1437, 0.07421, 0.1919, 0.04296, 0.1919, 0.08094, 0.1437, 0.1434, 0.1437, 0.1055, 0.1919, 0.07421, 0.1919, 0.1122, 0.1437, 0.1747, 0.1437, 0.1367, 0.1919, 0.1055, 0.1919, 0.1434, 0.1437, 0.2059, 0.1437, 0.168, 0.1919, 0.1367, 0.1919, 0.1747, 0.1437, 0.2372, 0.1437, 0.1992, 0.1919, 0.168, 0.1919, 0.2059, 0.1437, 0.2684, 0.1437, 0.2305, 0.1919, 0.1992, 0.1919, 0.2372, 0.1437, 0.2997, 0.1437, 0.2617, 0.1919, 0.2305, 0.1919, 0.2684, 0.1437, 0.3309, 0.1437, 0.293, 0.1919, 0.2617, 0.1919, 0.2997, 0.1437, 0.3622, 0.1437, 0.3242, 0.1919, 0.293, 0.1919, 0.3309, 0.1437, 0.3934, 0.1437, 0.3555, 0.1919, 0.3242, 0.1919, 0.3622, 0.1437, 0.4247, 0.1437, 0.3867, 0.1919, 0.3555, 0.1919, 0.3934, 0.1437, 0.4559, 0.1437, 0.418, 0.1919, 0.3867, 0.1919, 0.4247, 0.1437, 0.4872, 0.1437, 0.4492, 0.1919, 0.418, 0.1919, 0.4559, 0.1437, 0.5184, 0.1437, 0.4805, 0.1919, 0.4492, 0.1919, 0.4872, 0.1437, 0.5497, 0.1437, 0.5117, 0.1919, 0.4805, 0.1919, 0.5184, 0.1437, 0.5809, 0.1437, 0.543, 0.1919, 0.5117, 0.1919, 0.5497, 0.1437, 0.6122, 0.1437, 0.5742, 0.1919, 0.543, 0.1919, 0.5809, 0.1437, 0.6434, 0.1437, 0.6055, 0.1919, 0.5742, 0.1919, 0.6122, 0.1437, 0.6747, 0.1437, 0.6367, 0.1919, 0.6055, 0.1919, 0.6434, 0.1437, 0.7059, 0.1437, 0.668, 0.1919, 0.6367, 0.1919, 0.6747, 0.1437, 0.7372, 0.1437, 0.6992, 0.1919, 0.668, 0.1919, 0.7059, 0.1437, 0.7684, 0.1437, 0.7305, 0.1919, 0.6992, 0.1919, 0.7372, 0.1437, 0.7997, 0.1437, 0.7617, 0.1919, 0.7305, 0.1919, 0.7684, 0.1437, 0.8297, 0.1437, 0.7905, 0.1919, 0.7617, 0.1919, 0.7997, 0.1437, 0.7163, 0.2803, 0.6299, 0.3894, 0.5998, 0.3894, 0.685, 0.2803, 0.685, 0.2803, 0.5998, 0.3894, 0.5685, 0.3894, 0.6538, 0.2803, 0.6538, 0.2803, 0.5685, 0.3894, 0.5373, 0.3894, 0.6225, 0.2803, 0.6225, 0.2803, 0.5373, 0.3894, 0.506, 0.3894, 0.5913, 0.2803, 0.5913, 0.2803, 0.506, 0.3894, 0.4748, 0.3894, 0.56, 0.2803, 0.56, 0.2803, 0.4748, 0.3894, 0.4435, 0.3894, 0.5288, 0.2803, 0.5288, 0.2803, 0.4435, 0.3894, 0.4123, 0.3894, 0.4975, 0.2803, 0.4975, 0.2803, 0.4123, 0.3894, 0.381, 0.3894, 0.4663, 0.2803, 0.4663, 0.2803, 0.381, 0.3894, 0.3498, 0.3894, 0.435, 0.2803, 0.435, 0.2803, 0.3498, 0.3894, 0.3185, 0.3894, 0.4038, 0.2803, 0.4038, 0.2803, 0.3185, 0.3894, 0.2873, 0.3894, 0.3725, 0.2803, 0.3725, 0.2803, 0.2873, 0.3894, 0.256, 0.3894, 0.3413, 0.2803, 0.3413, 0.2803, 0.256, 0.3894, 0.2248, 0.3894, 0.31, 0.2803, 0.31, 0.2803, 0.2248, 0.3894, 0.1935, 0.3894, 0.2788, 0.2803, 0.2788, 0.2803, 0.1935, 0.3894, 0.1623, 0.3894, 0.2475, 0.2803, 0.2475, 0.2803, 0.1623, 0.3894, 0.131, 0.3894, 0.2163, 0.2803, 0.2163, 0.2803, 0.131, 0.3894, 0.0998, 0.3894, 0.185, 0.2803, 0.185, 0.2803, 0.0998, 0.3894, 0.06855, 0.3894, 0.1538, 0.2803, 0.1538, 0.2803, 0.06855, 0.3894, 0.0373, 0.3894, 0.1225, 0.2803, 0.1225, 0.2803, 0.0373, 0.3894, 0.006046, 0.3894, 0.09129, 0.2803, 0.09129, 0.2803, 0.006046, 0.3894, -0.0252, 0.3894, 0.06004, 0.2803, 0.06004, 0.2803, -0.0252, 0.3894, -0.05645, 0.3894, 0.02879, 0.2803, 0.02879, 0.2803, -0.05645, 0.3894, -0.0877, 0.3894, -0.002462, 0.2803, -0.002462, 0.2803, -0.0877, 0.3894, -0.119, 0.3894, -0.03371, 0.2803, -0.03371, 0.2803, -0.119, 0.3894, -0.1502, 0.3894, -0.06496, 0.2803, -0.06496, 0.2803, -0.1502, 0.3894, -0.1815, 0.3894, -0.09621, 0.2803, -0.09621, 0.2803, -0.1815, 0.3894, -0.2127, 0.3894, -0.1275, 0.2803, -0.1275, 0.2803, -0.2127, 0.3894, -0.244, 0.3894, -0.1587, 0.2803, -0.1587, 0.2803, -0.244, 0.3894, -0.2752, 0.3894, -0.19, 0.2803, -0.19, 0.2803, -0.2752, 0.3894, -0.3065, 0.3894, -0.2212, 0.2803, -0.2212, 0.2803, -0.3065, 0.3894, -0.3377, 0.3894, -0.2525, 0.2803, -0.2525, 0.2803, -0.3377, 0.3894, -0.3678, 0.3894, -0.2837, 0.2803, 0.03214, -2.384e-07, -0.03102, 0.04773, -0.06227, 0.04773, 0.0008881, -2.384e-07, 0.06339, -2.384e-07, 0.0002339, 0.04773, -0.03102, 0.04773, 0.03214, -2.389e-07, 0.09464, -2.384e-07, 0.03148, 0.04773, 0.0002339, 0.04773, 0.06339, -2.394e-07, 0.1259, -2.384e-07, 0.06273, 0.04773, 0.03148, 0.04773, 0.09464, -2.378e-07, 0.1571, -2.384e-07, 0.09398, 0.04773, 0.06273, 0.04773, 0.1259, -2.404e-07, 0.1884, -2.384e-07, 0.1252, 0.04773, 0.09398, 0.04773, 0.1571, -2.372e-07, 0.2196, -2.384e-07, 0.1565, 0.04773, 0.1252, 0.04773, 0.1884, -2.371e-07, 0.2509, -2.384e-07, 0.1877, 0.04773, 0.1565, 0.04773, 0.2196, -2.424e-07, 0.2821, -2.384e-07, 0.219, 0.04773, 0.1877, 0.04773, 0.2509, -2.424e-07, 0.3134, -2.384e-07, 0.2502, 0.04773, 0.219, 0.04773, 0.2821, -2.335e-07, 0.3446, -2.384e-07, 0.2815, 0.04773, 0.2502, 0.04773, 0.3134, -2.359e-07, 0.3759, -2.384e-07, 0.3127, 0.04773, 0.2815, 0.04773, 0.3446, -2.339e-07, 0.4071, -2.384e-07, 0.344, 0.04773, 0.3127, 0.04773, 0.3759, -2.358e-07, 0.4384, -2.384e-07, 0.3752, 0.04773, 0.344, 0.04773, 0.4071, -2.338e-07, 0.4696, -2.384e-07, 0.4065, 0.04773, 0.3752, 0.04773, 0.4384, -2.463e-07, 0.5009, -2.384e-07, 0.4377, 0.04773, 0.4065, 0.04773, 0.4696, -2.374e-07, 0.5321, -2.384e-07, 0.469, 0.04773, 0.4377, 0.04773, 0.5009, -2.464e-07, 0.5634, -2.384e-07, 0.5002, 0.04773, 0.469, 0.04773, 0.5321, -2.34e-07, 0.5946, -2.384e-07, 0.5315, 0.04773, 0.5002, 0.04773, 0.5634, -2.287e-07, 0.6259, -2.384e-07, 0.5627, 0.04773, 0.5315, 0.04773, 0.5946, -2.411e-07, 0.6571, -2.384e-07, 0.594, 0.04773, 0.5627, 0.04773, 0.6259, -2.334e-07, 0.6884, -2.384e-07, 0.6252, 0.04773, 0.594, 0.04773, 0.6571, -2.345e-07, 0.7196, -2.384e-07, 0.6565, 0.04773, 0.6252, 0.04773, 0.6884, -2.293e-07, 0.7509, -2.384e-07, 0.6877, 0.04773, 0.6565, 0.04773, 0.7196, -2.581e-07, 0.7821, -2.384e-07, 0.719, 0.04773, 0.6877, 0.04773, 0.7509, -2.333e-07, 0.8134, -2.384e-07, 0.7502, 0.04773, 0.719, 0.04773, 0.7821, -2.482e-07, 0.8446, -2.384e-07, 0.7815, 0.04773, 0.7502, 0.04773, 0.8134, -2.291e-07, 0.8759, -2.384e-07, 0.8127, 0.04773, 0.7815, 0.04773, 0.8446, -2.449e-07, 0.9071, -2.384e-07, 0.844, 0.04773, 0.8127, 0.04773, 0.8759, -2.542e-07, 0.9384, -2.384e-07, 0.8752, 0.04773, 0.844, 0.04773, 0.9071, -2.503e-07, 0.9696, -2.384e-07, 0.9065, 0.04773, 0.8752, 0.04773, 0.9384, -2.363e-07, 1.001, -2.543e-07, 0.9377, 0.04773, 0.9065, 0.04773, 0.9696, -2.382e-07, 0.8788, 0.09545, 0.8297, 0.1437, 0.7997, 0.1437, 0.8476, 0.09545, 0.8476, 0.09545, 0.7997, 0.1437, 0.7684, 0.1437, 0.8163, 0.09545, 0.8163, 0.09545, 0.7684, 0.1437, 0.7372, 0.1437, 0.7851, 0.09545, 0.7851, 0.09545, 0.7372, 0.1437, 0.7059, 0.1437, 0.7538, 0.09545, 0.7538, 0.09545, 0.7059, 0.1437, 0.6747, 0.1437, 0.7226, 0.09545, 0.7226, 0.09545, 0.6747, 0.1437, 0.6434, 0.1437, 0.6913, 0.09545, 0.6913, 0.09545, 0.6434, 0.1437, 0.6122, 0.1437, 0.6601, 0.09545, 0.6601, 0.09545, 0.6122, 0.1437, 0.5809, 0.1437, 0.6288, 0.09545, 0.6288, 0.09545, 0.5809, 0.1437, 0.5497, 0.1437, 0.5976, 0.09545, 0.5976, 0.09545, 0.5497, 0.1437, 0.5184, 0.1437, 0.5663, 0.09545, 0.5663, 0.09545, 0.5184, 0.1437, 0.4872, 0.1437, 0.5351, 0.09545, 0.5351, 0.09545, 0.4872, 0.1437, 0.4559, 0.1437, 0.5038, 0.09545, 0.5038, 0.09545, 0.4559, 0.1437, 0.4247, 0.1437, 0.4726, 0.09545, 0.4726, 0.09545, 0.4247, 0.1437, 0.3934, 0.1437, 0.4413, 0.09545, 0.4413, 0.09545, 0.3934, 0.1437, 0.3622, 0.1437, 0.4101, 0.09545, 0.4101, 0.09545, 0.3622, 0.1437, 0.3309, 0.1437, 0.3788, 0.09545, 0.3788, 0.09545, 0.3309, 0.1437, 0.2997, 0.1437, 0.3476, 0.09545, 0.3476, 0.09545, 0.2997, 0.1437, 0.2684, 0.1437, 0.3163, 0.09545, 0.3163, 0.09545, 0.2684, 0.1437, 0.2372, 0.1437, 0.2851, 0.09545, 0.2851, 0.09545, 0.2372, 0.1437, 0.2059, 0.1437, 0.2538, 0.09545, 0.2538, 0.09545, 0.2059, 0.1437, 0.1747, 0.1437, 0.2226, 0.09545, 0.2226, 0.09545, 0.1747, 0.1437, 0.1434, 0.1437, 0.1913, 0.09545, 0.1913, 0.09545, 0.1434, 0.1437, 0.1122, 0.1437, 0.1601, 0.09545, 0.1601, 0.09545, 0.1122, 0.1437, 0.08094, 0.1437, 0.1288, 0.09545, 0.1288, 0.09545, 0.08094, 0.1437, 0.04969, 0.1437, 0.09755, 0.09545, 0.09755, 0.09545, 0.04969, 0.1437, 0.01844, 0.1437, 0.0663, 0.09545, 0.0663, 0.09545, 0.01844, 0.1437, -0.01281, 0.1437, 0.03505, 0.09545, 0.03505, 0.09545, -0.01281, 0.1437, -0.04406, 0.1437, 0.003801, 0.09545, 0.003801, 0.09545, -0.04406, 0.1437, -0.07531, 0.1437, -0.02745, 0.09545, -0.02745, 0.09545, -0.07531, 0.1437, -0.1066, 0.1437, -0.0587, 0.09545, -0.0587, 0.09545, -0.1066, 0.1437, -0.1378, 0.1437, -0.08995, 0.09545, -0.08995, 0.09545, -0.1378, 0.1437, -0.1678, 0.1437, -0.1212, 0.09545, -0.4251, 0.5, -0.4772, 0.585, -0.5071, 0.585, -0.4564, 0.5, -0.3939, 0.5, -0.4459, 0.585, -0.4772, 0.585, -0.4251, 0.5, -0.3626, 0.5, -0.4147, 0.585, -0.4459, 0.585, -0.3939, 0.5, -0.3314, 0.5, -0.3834, 0.585, -0.4147, 0.585, -0.3626, 0.5, -0.3001, 0.5, -0.3522, 0.585, -0.3834, 0.585, -0.3314, 0.5, -0.2689, 0.5, -0.3209, 0.585, -0.3522, 0.585, -0.3001, 0.5, -0.2376, 0.5, -0.2897, 0.585, -0.3209, 0.585, -0.2689, 0.5, -0.2064, 0.5, -0.2584, 0.585, -0.2897, 0.585, -0.2376, 0.5, -0.1751, 0.5, -0.2272, 0.585, -0.2584, 0.585, -0.2064, 0.5, -0.1439, 0.5, -0.1959, 0.585, -0.2272, 0.585, -0.1751, 0.5, -0.1126, 0.5, -0.1647, 0.585, -0.1959, 0.585, -0.1439, 0.5, -0.08139, 0.5, -0.1334, 0.585, -0.1647, 0.585, -0.1126, 0.5, -0.05014, 0.5, -0.1022, 0.585, -0.1334, 0.585, -0.08139, 0.5, -0.01889, 0.5, -0.07093, 0.585, -0.1022, 0.585, -0.05014, 0.5, 0.01236, 0.5, -0.03968, 0.585, -0.07093, 0.585, -0.01889, 0.5, 0.04361, 0.5, -0.008427, 0.585, -0.03968, 0.585, 0.01236, 0.5, 0.07486, 0.5, 0.02282, 0.585, -0.008427, 0.585, 0.04361, 0.5, 0.1061, 0.5, 0.05407, 0.585, 0.02282, 0.585, 0.07486, 0.5, 0.1374, 0.5, 0.08532, 0.585, 0.05407, 0.585, 0.1061, 0.5, 0.1686, 0.5, 0.1166, 0.585, 0.08532, 0.585, 0.1374, 0.5, 0.1999, 0.5, 0.1478, 0.585, 0.1166, 0.585, 0.1686, 0.5, 0.2311, 0.5, 0.1791, 0.585, 0.1478, 0.585, 0.1999, 0.5, 0.2624, 0.5, 0.2103, 0.585, 0.1791, 0.585, 0.2311, 0.5, 0.2936, 0.5, 0.2416, 0.585, 0.2103, 0.585, 0.2624, 0.5, 0.3249, 0.5, 0.2728, 0.585, 0.2416, 0.585, 0.2936, 0.5, 0.3561, 0.5, 0.3041, 0.585, 0.2728, 0.585, 0.3249, 0.5, 0.3874, 0.5, 0.3353, 0.585, 0.3041, 0.585, 0.3561, 0.5, 0.4186, 0.5, 0.3666, 0.585, 0.3353, 0.585, 0.3874, 0.5, 0.4499, 0.5, 0.3978, 0.585, 0.3666, 0.585, 0.4186, 0.5, 0.4811, 0.5, 0.4291, 0.585, 0.3978, 0.585, 0.4499, 0.5, 0.5124, 0.5, 0.4603, 0.585, 0.4291, 0.585, 0.4811, 0.5, 0.5436, 0.5, 0.4902, 0.585, 0.4603, 0.585, 0.5124, 0.5, 0.2655, 0.7574, 0.1929, 0.8042, 0.1627, 0.8042, 0.2364, 0.7574, 0.2364, 0.7574, 0.1627, 0.8042, 0.1314, 0.8042, 0.2051, 0.7574, 0.2051, 0.7574, 0.1314, 0.8042, 0.1002, 0.8042, 0.1739, 0.7574, 0.1739, 0.7574, 0.1002, 0.8042, 0.06892, 0.8042, 0.1426, 0.7574, 0.1426, 0.7574, 0.06892, 0.8042, 0.03767, 0.8042, 0.1114, 0.7574, 0.1114, 0.7574, 0.03767, 0.8042, 0.00642, 0.8042, 0.08014, 0.7574, 0.08014, 0.7574, 0.00642, 0.8042, -0.02483, 0.8042, 0.04889, 0.7574, 0.04889, 0.7574, -0.02483, 0.8042, -0.05608, 0.8042, 0.01764, 0.7574, 0.01764, 0.7574, -0.05608, 0.8042, -0.08733, 0.8042, -0.01361, 0.7574, -0.01361, 0.7574, -0.08733, 0.8042, -0.1186, 0.8042, -0.04486, 0.7574, -0.04486, 0.7574, -0.1186, 0.8042, -0.1498, 0.8042, -0.07611, 0.7574, -0.07611, 0.7574, -0.1498, 0.8042, -0.1811, 0.8042, -0.1074, 0.7574, -0.1074, 0.7574, -0.1811, 0.8042, -0.2123, 0.8042, -0.1386, 0.7574, -0.1386, 0.7574, -0.2123, 0.8042, -0.2436, 0.8042, -0.1699, 0.7574, -0.1699, 0.7574, -0.2436, 0.8042, -0.2748, 0.8042, -0.2011, 0.7574, -0.2011, 0.7574, -0.2748, 0.8042, -0.3061, 0.8042, -0.2324, 0.7574, -0.2324, 0.7574, -0.3061, 0.8042, -0.3373, 0.8042, -0.2636, 0.7574, -0.2636, 0.7574, -0.3373, 0.8042, -0.3686, 0.8042, -0.2949, 0.7574, -0.2949, 0.7574, -0.3686, 0.8042, -0.3998, 0.8042, -0.3261, 0.7574, -0.3261, 0.7574, -0.3998, 0.8042, -0.4311, 0.8042, -0.3574, 0.7574, -0.3574, 0.7574, -0.4311, 0.8042, -0.4623, 0.8042, -0.3886, 0.7574, -0.3886, 0.7574, -0.4623, 0.8042, -0.4936, 0.8042, -0.4199, 0.7574, -0.4199, 0.7574, -0.4936, 0.8042, -0.5248, 0.8042, -0.4511, 0.7574, -0.4511, 0.7574, -0.5248, 0.8042, -0.5561, 0.8042, -0.4824, 0.7574, -0.4824, 0.7574, -0.5561, 0.8042, -0.5873, 0.8042, -0.5136, 0.7574, -0.5136, 0.7574, -0.5873, 0.8042, -0.6186, 0.8042, -0.5449, 0.7574, -0.5449, 0.7574, -0.6186, 0.8042, -0.6498, 0.8042, -0.5761, 0.7574, -0.5761, 0.7574, -0.6498, 0.8042, -0.6811, 0.8042, -0.6074, 0.7574, -0.6074, 0.7574, -0.6811, 0.8042, -0.7123, 0.8042, -0.6386, 0.7574, -0.6386, 0.7574, -0.7123, 0.8042, -0.7436, 0.8042, -0.6699, 0.7574, -0.6699, 0.7574, -0.7436, 0.8042, -0.7748, 0.8042, -0.7011, 0.7574, -0.7011, 0.7574, -0.7748, 0.8042, -0.805, 0.8042, -0.7302, 0.7574, 0.175, 0.8511, 0.1386, 0.8883, 0.1073, 0.8883, 0.1438, 0.8511, 0.1438, 0.8511, 0.1073, 0.8883, 0.07607, 0.8883, 0.1125, 0.8511, 0.1125, 0.8511, 0.07607, 0.8883, 0.04483, 0.8883, 0.08126, 0.8511, 0.08126, 0.8511, 0.04483, 0.8883, 0.01358, 0.8883, 0.05001, 0.8511, 0.05001, 0.8511, 0.01358, 0.8883, -0.01767, 0.8883, 0.01876, 0.8511, 0.01876, 0.8511, -0.01767, 0.8883, -0.04893, 0.8883, -0.01249, 0.8511, -0.01249, 0.8511, -0.04893, 0.8883, -0.08018, 0.8883, -0.04374, 0.8511, -0.04374, 0.8511, -0.08018, 0.8883, -0.1114, 0.8883, -0.07499, 0.8511, -0.07499, 0.8511, -0.1114, 0.8883, -0.1427, 0.8883, -0.1062, 0.8511, -0.1062, 0.8511, -0.1427, 0.8883, -0.1739, 0.8883, -0.1375, 0.8511, -0.1375, 0.8511, -0.1739, 0.8883, -0.2052, 0.8883, -0.1687, 0.8511, -0.1687, 0.8511, -0.2052, 0.8883, -0.2364, 0.8883, -0.2, 0.8511, -0.2, 0.8511, -0.2364, 0.8883, -0.2677, 0.8883, -0.2312, 0.8511, -0.2312, 0.8511, -0.2677, 0.8883, -0.2989, 0.8883, -0.2625, 0.8511, -0.2625, 0.8511, -0.2989, 0.8883, -0.3302, 0.8883, -0.2937, 0.8511, -0.2937, 0.8511, -0.3302, 0.8883, -0.3614, 0.8883, -0.325, 0.8511, -0.325, 0.8511, -0.3614, 0.8883, -0.3927, 0.8883, -0.3562, 0.8511, -0.3562, 0.8511, -0.3927, 0.8883, -0.4239, 0.8883, -0.3875, 0.8511, -0.3875, 0.8511, -0.4239, 0.8883, -0.4552, 0.8883, -0.4187, 0.8511, -0.4187, 0.8511, -0.4552, 0.8883, -0.4864, 0.8883, -0.45, 0.8511, -0.45, 0.8511, -0.4864, 0.8883, -0.5177, 0.8883, -0.4812, 0.8511, -0.4812, 0.8511, -0.5177, 0.8883, -0.5489, 0.8883, -0.5125, 0.8511, -0.5125, 0.8511, -0.5489, 0.8883, -0.5802, 0.8883, -0.5437, 0.8511, -0.5437, 0.8511, -0.5802, 0.8883, -0.6114, 0.8883, -0.575, 0.8511, -0.575, 0.8511, -0.6114, 0.8883, -0.6427, 0.8883, -0.6062, 0.8511, -0.6062, 0.8511, -0.6427, 0.8883, -0.6739, 0.8883, -0.6375, 0.8511, -0.6375, 0.8511, -0.6739, 0.8883, -0.7052, 0.8883, -0.6687, 0.8511, -0.6687, 0.8511, -0.7052, 0.8883, -0.7364, 0.8883, -0.7, 0.8511, -0.7, 0.8511, -0.7364, 0.8883, -0.7677, 0.8883, -0.7312, 0.8511, -0.7312, 0.8511, -0.7677, 0.8883, -0.7989, 0.8883, -0.7625, 0.8511, -0.7625, 0.8511, -0.7989, 0.8883, -0.8302, 0.8883, -0.7937, 0.8511, -0.7937, 0.8511, -0.8302, 0.8883, -0.8614, 0.8883, -0.825, 0.8511, -0.8591, 0.9256, -0.8717, 0.9628, -0.903, 0.9628, -0.8903, 0.9256, -0.8278, 0.9256, -0.8405, 0.9628, -0.8717, 0.9628, -0.8591, 0.9256, -0.7966, 0.9256, -0.8092, 0.9628, -0.8405, 0.9628, -0.8278, 0.9256, -0.7653, 0.9256, -0.778, 0.9628, -0.8092, 0.9628, -0.7966, 0.9256, -0.7341, 0.9256, -0.7467, 0.9628, -0.778, 0.9628, -0.7653, 0.9256, -0.7028, 0.9256, -0.7155, 0.9628, -0.7467, 0.9628, -0.7341, 0.9256, -0.6716, 0.9256, -0.6842, 0.9628, -0.7155, 0.9628, -0.7028, 0.9256, -0.6403, 0.9256, -0.653, 0.9628, -0.6842, 0.9628, -0.6716, 0.9256, -0.6091, 0.9256, -0.6217, 0.9628, -0.653, 0.9628, -0.6403, 0.9256, -0.5778, 0.9256, -0.5905, 0.9628, -0.6217, 0.9628, -0.6091, 0.9256, -0.5466, 0.9256, -0.5592, 0.9628, -0.5905, 0.9628, -0.5778, 0.9256, -0.5153, 0.9256, -0.528, 0.9628, -0.5592, 0.9628, -0.5466, 0.9256, -0.4841, 0.9256, -0.4967, 0.9628, -0.528, 0.9628, -0.5153, 0.9256, -0.4528, 0.9256, -0.4655, 0.9628, -0.4967, 0.9628, -0.4841, 0.9256, -0.4216, 0.9256, -0.4342, 0.9628, -0.4655, 0.9628, -0.4528, 0.9256, -0.3903, 0.9256, -0.403, 0.9628, -0.4342, 0.9628, -0.4216, 0.9256, -0.3591, 0.9256, -0.3717, 0.9628, -0.403, 0.9628, -0.3903, 0.9256, -0.3278, 0.9256, -0.3405, 0.9628, -0.3717, 0.9628, -0.3591, 0.9256, -0.2966, 0.9256, -0.3092, 0.9628, -0.3405, 0.9628, -0.3278, 0.9256, -0.2653, 0.9256, -0.278, 0.9628, -0.3092, 0.9628, -0.2966, 0.9256, -0.2341, 0.9256, -0.2467, 0.9628, -0.278, 0.9628, -0.2653, 0.9256, -0.2028, 0.9256, -0.2155, 0.9628, -0.2467, 0.9628, -0.2341, 0.9256, -0.1716, 0.9256, -0.1842, 0.9628, -0.2155, 0.9628, -0.2028, 0.9256, -0.1403, 0.9256, -0.153, 0.9628, -0.1842, 0.9628, -0.1716, 0.9256, -0.1091, 0.9256, -0.1217, 0.9628, -0.153, 0.9628, -0.1403, 0.9256, -0.07781, 0.9256, -0.09048, 0.9628, -0.1217, 0.9628, -0.1091, 0.9256, -0.04656, 0.9256, -0.05923, 0.9628, -0.09048, 0.9628, -0.07781, 0.9256, -0.01531, 0.9256, -0.02798, 0.9628, -0.05923, 0.9628, -0.04656, 0.9256, 0.01594, 0.9256, 0.00327, 0.9628, -0.02798, 0.9628, -0.01531, 0.9256, 0.04719, 0.9256, 0.03452, 0.9628, 0.00327, 0.9628, 0.01594, 0.9256, 0.07844, 0.9256, 0.06577, 0.9628, 0.03452, 0.9628, 0.04719, 0.9256, 0.1097, 0.9256, 0.09702, 0.9628, 0.06577, 0.9628, 0.07844, 0.9256])
me_cylinder.update()

# ---- objects
ob_ms_tornado02 = bpy.data.objects.new('ms_tornado02', me_cylinder)

# ---- transforms, parenting, visibility, modifiers, constraints
ob_ms_tornado02.location = (0.0, 0.0, 0.0)

# ---- collection membership
scene.collection.objects.link(ob_ms_tornado02)

# ---- scene / render settings (as saved in the file)
scene.frame_start = 1; scene.frame_end = 250; scene.frame_set(1)
scene.render.engine = 'BLENDER_EEVEE_NEXT'
scene.cycles.sampling_pattern = 'TABULATED_SOBOL'
scene.cycles.use_light_tree = False
scene.view_settings.view_transform = 'Filmic'
bpy.context.view_layer.update()

# ---- added for rendering (the .blend has no active camera and no usable light): camera, sun
cam_auto = bpy.data.cameras.new('AutoCamera')
cam_auto.lens = 50.0
cam_auto.sensor_width = 36.0
cam_auto.clip_end = 1000.0
ob_auto_camera = bpy.data.objects.new('AutoCamera', cam_auto)
scene.collection.objects.link(ob_auto_camera)
ob_auto_camera.location = (11.1572, -13.3886, 12.4414)
ob_auto_camera.rotation_euler = (1.09748, -7.21219e-08, 0.694738)
scene.camera = ob_auto_camera
light_auto_sun = bpy.data.lights.new('AutoSun', 'SUN')
light_auto_sun.energy = 3.0
light_auto_sun.angle = 0.0523599
ob_auto_sun = bpy.data.objects.new('AutoSun', light_auto_sun)
scene.collection.objects.link(ob_auto_sun)
ob_auto_sun.rotation_euler = (0.872665, 0.174533, 0.523599)
bpy.context.view_layer.update()

